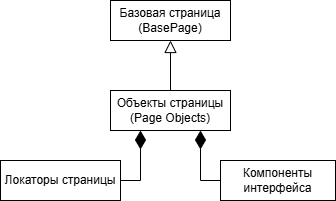

The diagram above was exported from draw.io. Its source (the exported page's mxGraphModel, read from the mxfile embedded in the PNG):
<mxGraphModel dx="934" dy="605" grid="1" gridSize="10" guides="1" tooltips="1" connect="1" arrows="1" fold="1" page="1" pageScale="1" pageWidth="827" pageHeight="1169" math="0" shadow="0">
  <root>
    <mxCell id="0" />
    <mxCell id="1" parent="0" />
    <mxCell id="Gotj4CweMFs_7ph8NONT-1" parent="1" style="html=1;whiteSpace=wrap;" value="Базовая страница&lt;div&gt;(BasePage)&lt;/div&gt;" vertex="1">
      <mxGeometry height="40" width="120" x="320" y="160" as="geometry" />
    </mxCell>
    <mxCell id="Gotj4CweMFs_7ph8NONT-2" parent="1" style="html=1;whiteSpace=wrap;" value="Объекты страницы&lt;div&gt;(Page Objects)&lt;/div&gt;" vertex="1">
      <mxGeometry height="40" width="120" x="320" y="250" as="geometry" />
    </mxCell>
    <mxCell id="Gotj4CweMFs_7ph8NONT-3" parent="1" style="html=1;whiteSpace=wrap;" value="Локаторы страницы" vertex="1">
      <mxGeometry height="40" width="120" x="210" y="320" as="geometry" />
    </mxCell>
    <mxCell id="Gotj4CweMFs_7ph8NONT-4" parent="1" style="html=1;whiteSpace=wrap;" value="Компоненты интерфейса" vertex="1">
      <mxGeometry height="40" width="115" x="430" y="320" as="geometry" />
    </mxCell>
    <mxCell id="Gotj4CweMFs_7ph8NONT-5" edge="1" parent="1" source="Gotj4CweMFs_7ph8NONT-2" style="endArrow=block;endFill=0;endSize=10;html=1;rounded=0;exitX=0.5;exitY=0;exitDx=0;exitDy=0;entryX=0.5;entryY=1;entryDx=0;entryDy=0;strokeWidth=1;" target="Gotj4CweMFs_7ph8NONT-1" value="">
      <mxGeometry relative="1" width="160" as="geometry">
        <mxPoint x="320" y="430" as="sourcePoint" />
        <mxPoint x="480" y="430" as="targetPoint" />
      </mxGeometry>
    </mxCell>
    <mxCell id="Gotj4CweMFs_7ph8NONT-6" edge="1" parent="1" source="Gotj4CweMFs_7ph8NONT-3" style="endArrow=diamondThin;endFill=1;endSize=16;html=1;rounded=0;exitX=1;exitY=0.5;exitDx=0;exitDy=0;entryX=0.25;entryY=1;entryDx=0;entryDy=0;" target="Gotj4CweMFs_7ph8NONT-2" value="">
      <mxGeometry relative="1" width="160" as="geometry">
        <Array as="points">
          <mxPoint x="350" y="340" />
        </Array>
        <mxPoint x="350" y="420" as="sourcePoint" />
        <mxPoint x="510" y="420" as="targetPoint" />
      </mxGeometry>
    </mxCell>
    <mxCell id="Gotj4CweMFs_7ph8NONT-7" edge="1" parent="1" source="Gotj4CweMFs_7ph8NONT-4" style="endArrow=diamondThin;endFill=1;endSize=16;html=1;rounded=0;exitX=0;exitY=0.5;exitDx=0;exitDy=0;entryX=0.75;entryY=1;entryDx=0;entryDy=0;" target="Gotj4CweMFs_7ph8NONT-2" value="">
      <mxGeometry relative="1" width="160" as="geometry">
        <Array as="points">
          <mxPoint x="410" y="340" />
        </Array>
        <mxPoint x="390" y="440" as="sourcePoint" />
        <mxPoint x="420" y="390" as="targetPoint" />
      </mxGeometry>
    </mxCell>
  </root>
</mxGraphModel>